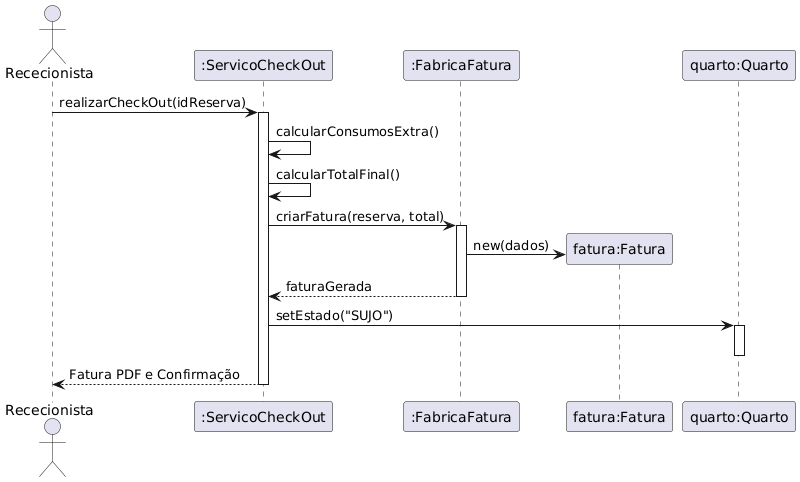

The diagram above was rendered by PlantUML. Its source (embedded in the PNG):
@startuml
actor Rececionista
participant ":ServicoCheckOut" as SrvOut
participant ":FabricaFatura" as Factory
participant "fatura:Fatura" as Fatura
participant "quarto:Quarto" as Quarto

Rececionista -> SrvOut: realizarCheckOut(idReserva)
activate SrvOut

SrvOut -> SrvOut: calcularConsumosExtra()
SrvOut -> SrvOut: calcularTotalFinal()

SrvOut -> Factory: criarFatura(reserva, total)
activate Factory
create Fatura
Factory -> Fatura: new(dados)
Factory --> SrvOut: faturaGerada
deactivate Factory

SrvOut -> Quarto: setEstado("SUJO")
activate Quarto
deactivate Quarto

SrvOut --> Rececionista: Fatura PDF e Confirmação
deactivate SrvOut
@enduml